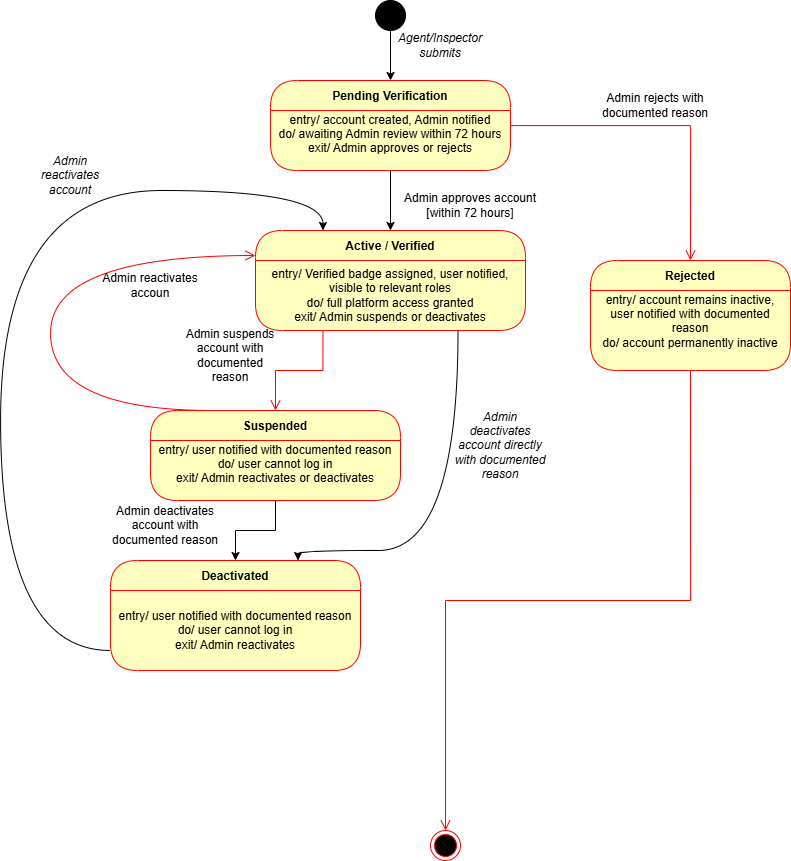

The diagram above was exported from draw.io. Its source (the exported page's mxGraphModel, read from the mxfile embedded in the PNG):
<mxGraphModel dx="1873" dy="1020" grid="1" gridSize="10" guides="1" tooltips="1" connect="1" arrows="1" fold="1" page="1" pageScale="1" pageWidth="850" pageHeight="1100" math="0" shadow="0">
  <root>
    <mxCell id="0" />
    <mxCell id="1" parent="0" />
    <mxCell id="LeFJulOqikKwz7ATGqeM-5" edge="1" parent="1" source="LeFJulOqikKwz7ATGqeM-1" style="edgeStyle=orthogonalEdgeStyle;rounded=0;orthogonalLoop=1;jettySize=auto;html=1;exitX=0.5;exitY=1;exitDx=0;exitDy=0;entryX=0.5;entryY=0;entryDx=0;entryDy=0;" target="LeFJulOqikKwz7ATGqeM-2">
      <mxGeometry relative="1" as="geometry" />
    </mxCell>
    <mxCell id="LeFJulOqikKwz7ATGqeM-1" parent="1" style="ellipse;whiteSpace=wrap;html=1;fillColor=#000000;" value="" vertex="1">
      <mxGeometry height="30" width="30" x="395" y="20" as="geometry" />
    </mxCell>
    <mxCell id="LeFJulOqikKwz7ATGqeM-2" parent="1" style="swimlane;fontStyle=1;align=center;verticalAlign=middle;childLayout=stackLayout;horizontal=1;startSize=30;horizontalStack=0;resizeParent=0;resizeLast=1;container=0;fontColor=#000000;collapsible=0;rounded=1;arcSize=30;strokeColor=#ff0000;fillColor=#ffffc0;swimlaneFillColor=#ffffc0;dropTarget=0;" value="Pending Verification" vertex="1">
      <mxGeometry height="90" width="240" x="290" y="100" as="geometry" />
    </mxCell>
    <mxCell id="LeFJulOqikKwz7ATGqeM-3" parent="LeFJulOqikKwz7ATGqeM-2" style="text;html=1;strokeColor=none;fillColor=none;align=center;verticalAlign=middle;spacingLeft=4;spacingRight=4;whiteSpace=wrap;overflow=hidden;rotatable=0;fontColor=#000000;" value="entry/ account created, Admin notified&lt;div&gt;do/ awaiting Admin review within 72 hours&lt;/div&gt;&lt;div&gt;exit/ Admin approves or rejects&lt;/div&gt;&lt;div&gt;&lt;br&gt;&lt;div&gt;&lt;br&gt;&lt;/div&gt;&lt;/div&gt;" vertex="1">
      <mxGeometry height="60" width="240" y="30" as="geometry" />
    </mxCell>
    <mxCell id="LeFJulOqikKwz7ATGqeM-4" edge="1" parent="1" source="LeFJulOqikKwz7ATGqeM-2" style="edgeStyle=orthogonalEdgeStyle;html=1;verticalAlign=bottom;endArrow=open;endSize=8;strokeColor=#ff0000;rounded=0;entryX=0.5;entryY=0;entryDx=0;entryDy=0;" target="LeFJulOqikKwz7ATGqeM-6" value="">
      <mxGeometry relative="1" as="geometry">
        <mxPoint x="580" y="300" as="targetPoint" />
      </mxGeometry>
    </mxCell>
    <mxCell id="LeFJulOqikKwz7ATGqeM-6" parent="1" style="swimlane;fontStyle=1;align=center;verticalAlign=middle;childLayout=stackLayout;horizontal=1;startSize=30;horizontalStack=0;resizeParent=0;resizeLast=1;container=0;fontColor=#000000;collapsible=0;rounded=1;arcSize=30;strokeColor=#ff0000;fillColor=#ffffc0;swimlaneFillColor=#ffffc0;dropTarget=0;" value="Rejected" vertex="1">
      <mxGeometry height="110" width="200" x="610" y="280" as="geometry" />
    </mxCell>
    <mxCell id="LeFJulOqikKwz7ATGqeM-7" parent="LeFJulOqikKwz7ATGqeM-6" style="text;html=1;strokeColor=none;fillColor=none;align=center;verticalAlign=middle;spacingLeft=4;spacingRight=4;whiteSpace=wrap;overflow=hidden;rotatable=0;fontColor=#000000;" value="entry/ account remains inactive, user notified with documented reason&lt;div&gt;do/ account permanently inactive&lt;/div&gt;&lt;div&gt;&lt;br&gt;&lt;div&gt;&lt;br&gt;&lt;/div&gt;&lt;/div&gt;" vertex="1">
      <mxGeometry height="80" width="200" y="30" as="geometry" />
    </mxCell>
    <mxCell id="LeFJulOqikKwz7ATGqeM-8" edge="1" parent="1" source="LeFJulOqikKwz7ATGqeM-7" style="edgeStyle=orthogonalEdgeStyle;html=1;verticalAlign=bottom;endArrow=open;endSize=8;strokeColor=#ff0000;rounded=0;entryX=0.5;entryY=0;entryDx=0;entryDy=0;exitX=0.5;exitY=1;exitDx=0;exitDy=0;" target="LeFJulOqikKwz7ATGqeM-9" value="">
      <mxGeometry relative="1" as="geometry">
        <mxPoint x="640" y="450" as="targetPoint" />
      </mxGeometry>
    </mxCell>
    <mxCell id="LeFJulOqikKwz7ATGqeM-9" parent="1" style="ellipse;html=1;shape=endState;fillColor=#000000;strokeColor=#ff0000;" value="" vertex="1">
      <mxGeometry height="30" width="30" x="450" y="850" as="geometry" />
    </mxCell>
    <mxCell id="LeFJulOqikKwz7ATGqeM-10" parent="1" style="swimlane;fontStyle=1;align=center;verticalAlign=middle;childLayout=stackLayout;horizontal=1;startSize=30;horizontalStack=0;resizeParent=0;resizeLast=1;container=0;fontColor=#000000;collapsible=0;rounded=1;arcSize=30;strokeColor=#ff0000;fillColor=#ffffc0;swimlaneFillColor=#ffffc0;dropTarget=0;" value="Active / Verified" vertex="1">
      <mxGeometry height="100" width="270" x="275" y="250" as="geometry" />
    </mxCell>
    <mxCell id="LeFJulOqikKwz7ATGqeM-11" parent="LeFJulOqikKwz7ATGqeM-10" style="text;html=1;strokeColor=none;fillColor=none;align=center;verticalAlign=middle;spacingLeft=4;spacingRight=4;whiteSpace=wrap;overflow=hidden;rotatable=0;fontColor=#000000;" value="entry/ Verified badge assigned, user notified, visible to relevant roles&lt;div&gt;do/ full platform access granted&lt;/div&gt;&lt;div&gt;exit/ Admin suspends or deactivates&lt;/div&gt;" vertex="1">
      <mxGeometry height="70" width="270" y="30" as="geometry" />
    </mxCell>
    <mxCell id="LeFJulOqikKwz7ATGqeM-12" edge="1" parent="1" source="LeFJulOqikKwz7ATGqeM-11" style="edgeStyle=orthogonalEdgeStyle;html=1;verticalAlign=bottom;endArrow=open;endSize=8;strokeColor=#ff0000;rounded=0;exitX=0.25;exitY=1;exitDx=0;exitDy=0;" target="LeFJulOqikKwz7ATGqeM-14" value="">
      <mxGeometry relative="1" as="geometry">
        <mxPoint x="340" y="550" as="targetPoint" />
      </mxGeometry>
    </mxCell>
    <mxCell id="LeFJulOqikKwz7ATGqeM-13" edge="1" parent="1" source="LeFJulOqikKwz7ATGqeM-3" style="edgeStyle=orthogonalEdgeStyle;rounded=0;orthogonalLoop=1;jettySize=auto;html=1;exitX=0.5;exitY=1;exitDx=0;exitDy=0;entryX=0.5;entryY=0;entryDx=0;entryDy=0;" target="LeFJulOqikKwz7ATGqeM-10">
      <mxGeometry relative="1" as="geometry" />
    </mxCell>
    <mxCell id="LeFJulOqikKwz7ATGqeM-14" parent="1" style="swimlane;fontStyle=1;align=center;verticalAlign=middle;childLayout=stackLayout;horizontal=1;startSize=30;horizontalStack=0;resizeParent=0;resizeLast=1;container=0;fontColor=#000000;collapsible=0;rounded=1;arcSize=30;strokeColor=#ff0000;fillColor=#ffffc0;swimlaneFillColor=#ffffc0;dropTarget=0;" value="Suspended" vertex="1">
      <mxGeometry height="90" width="250" x="170" y="430" as="geometry" />
    </mxCell>
    <mxCell id="LeFJulOqikKwz7ATGqeM-15" parent="LeFJulOqikKwz7ATGqeM-14" style="text;html=1;strokeColor=none;fillColor=none;align=center;verticalAlign=middle;spacingLeft=4;spacingRight=4;whiteSpace=wrap;overflow=hidden;rotatable=0;fontColor=#000000;" value="entry/ user notified with documented reason&lt;div&gt;do/ user cannot log in&lt;/div&gt;&lt;div&gt;exit/ Admin reactivates or deactivates&lt;/div&gt;&lt;div&gt;&lt;br&gt;&lt;/div&gt;" vertex="1">
      <mxGeometry height="60" width="250" y="30" as="geometry" />
    </mxCell>
    <mxCell id="LeFJulOqikKwz7ATGqeM-16" edge="1" parent="1" source="LeFJulOqikKwz7ATGqeM-14" style="edgeStyle=orthogonalEdgeStyle;html=1;verticalAlign=bottom;endArrow=open;endSize=8;strokeColor=#ff0000;rounded=0;entryX=0;entryY=0.25;entryDx=0;entryDy=0;curved=1;exitX=0.25;exitY=0;exitDx=0;exitDy=0;" target="LeFJulOqikKwz7ATGqeM-10" value="">
      <mxGeometry relative="1" as="geometry">
        <Array as="points">
          <mxPoint x="70" y="430" />
          <mxPoint x="70" y="275" />
        </Array>
        <mxPoint x="180" y="670" as="targetPoint" />
      </mxGeometry>
    </mxCell>
    <mxCell id="LeFJulOqikKwz7ATGqeM-17" parent="1" style="swimlane;fontStyle=1;align=center;verticalAlign=middle;childLayout=stackLayout;horizontal=1;startSize=30;horizontalStack=0;resizeParent=0;resizeLast=1;container=0;fontColor=#000000;collapsible=0;rounded=1;arcSize=30;strokeColor=#ff0000;fillColor=#ffffc0;swimlaneFillColor=#ffffc0;dropTarget=0;" value="Deactivated" vertex="1">
      <mxGeometry height="110" width="250" x="130" y="580" as="geometry" />
    </mxCell>
    <mxCell id="LeFJulOqikKwz7ATGqeM-18" parent="LeFJulOqikKwz7ATGqeM-17" style="text;html=1;strokeColor=none;fillColor=none;align=center;verticalAlign=middle;spacingLeft=4;spacingRight=4;whiteSpace=wrap;overflow=hidden;rotatable=0;fontColor=#000000;" value="entry/ user notified with documented reason&lt;div&gt;do/ user cannot log in&lt;/div&gt;&lt;div&gt;exit/ Admin reactivates&lt;/div&gt;" vertex="1">
      <mxGeometry height="80" width="250" y="30" as="geometry" />
    </mxCell>
    <mxCell id="LeFJulOqikKwz7ATGqeM-21" edge="1" parent="1" source="LeFJulOqikKwz7ATGqeM-15" style="edgeStyle=orthogonalEdgeStyle;rounded=0;orthogonalLoop=1;jettySize=auto;html=1;exitX=0.5;exitY=1;exitDx=0;exitDy=0;entryX=0.5;entryY=0;entryDx=0;entryDy=0;" target="LeFJulOqikKwz7ATGqeM-17">
      <mxGeometry relative="1" as="geometry" />
    </mxCell>
    <mxCell id="LeFJulOqikKwz7ATGqeM-23" edge="1" parent="1" source="LeFJulOqikKwz7ATGqeM-18" style="edgeStyle=orthogonalEdgeStyle;rounded=0;orthogonalLoop=1;jettySize=auto;html=1;exitX=0;exitY=0.75;exitDx=0;exitDy=0;entryX=0.25;entryY=0;entryDx=0;entryDy=0;curved=1;" target="LeFJulOqikKwz7ATGqeM-10">
      <mxGeometry relative="1" as="geometry">
        <Array as="points">
          <mxPoint x="20" y="670" />
          <mxPoint x="20" y="210" />
          <mxPoint x="343" y="210" />
        </Array>
      </mxGeometry>
    </mxCell>
    <mxCell id="LeFJulOqikKwz7ATGqeM-24" edge="1" parent="1" source="LeFJulOqikKwz7ATGqeM-11" style="edgeStyle=orthogonalEdgeStyle;rounded=0;orthogonalLoop=1;jettySize=auto;html=1;exitX=0.75;exitY=1;exitDx=0;exitDy=0;entryX=0.75;entryY=0;entryDx=0;entryDy=0;curved=1;" target="LeFJulOqikKwz7ATGqeM-17">
      <mxGeometry relative="1" as="geometry">
        <Array as="points">
          <mxPoint x="478" y="570" />
          <mxPoint x="318" y="570" />
        </Array>
      </mxGeometry>
    </mxCell>
    <mxCell id="LeFJulOqikKwz7ATGqeM-26" parent="1" style="text;html=1;whiteSpace=wrap;strokeColor=none;fillColor=none;align=center;verticalAlign=middle;rounded=0;" value="&lt;em&gt;Agent/Inspector submits&lt;/em&gt;" vertex="1">
      <mxGeometry height="30" width="130" x="395" y="50" as="geometry" />
    </mxCell>
    <mxCell id="LeFJulOqikKwz7ATGqeM-27" parent="1" style="text;html=1;whiteSpace=wrap;strokeColor=none;fillColor=none;align=center;verticalAlign=middle;rounded=0;" value="Admin rejects with documented reason" vertex="1">
      <mxGeometry height="30" width="110" x="620" y="110" as="geometry" />
    </mxCell>
    <mxCell id="LeFJulOqikKwz7ATGqeM-28" parent="1" style="text;html=1;whiteSpace=wrap;strokeColor=none;fillColor=none;align=center;verticalAlign=middle;rounded=0;" value="Admin approves account [within 72 hours]" vertex="1">
      <mxGeometry height="30" width="140" x="420" y="210" as="geometry" />
    </mxCell>
    <mxCell id="LeFJulOqikKwz7ATGqeM-29" parent="1" style="text;html=1;whiteSpace=wrap;strokeColor=none;fillColor=none;align=center;verticalAlign=middle;rounded=0;" value="Admin suspends account with documented reason" vertex="1">
      <mxGeometry height="30" width="100" x="200" y="360" as="geometry" />
    </mxCell>
    <mxCell id="LeFJulOqikKwz7ATGqeM-30" parent="1" style="text;html=1;whiteSpace=wrap;strokeColor=none;fillColor=none;align=center;verticalAlign=middle;rounded=0;" value="Admin reactivates accoun" vertex="1">
      <mxGeometry height="30" width="120" x="110" y="290" as="geometry" />
    </mxCell>
    <mxCell id="LeFJulOqikKwz7ATGqeM-31" parent="1" style="text;html=1;whiteSpace=wrap;strokeColor=none;fillColor=none;align=center;verticalAlign=middle;rounded=0;" value="Admin deactivates account with documented reason" vertex="1">
      <mxGeometry height="30" width="130" x="120" y="530" as="geometry" />
    </mxCell>
    <mxCell id="LeFJulOqikKwz7ATGqeM-32" parent="1" style="text;html=1;whiteSpace=wrap;strokeColor=none;fillColor=none;align=center;verticalAlign=middle;rounded=0;" value="&lt;em&gt;Admin reactivates account&lt;/em&gt;" vertex="1">
      <mxGeometry height="30" width="60" x="60" y="180" as="geometry" />
    </mxCell>
    <mxCell id="LeFJulOqikKwz7ATGqeM-33" parent="1" style="text;html=1;whiteSpace=wrap;strokeColor=none;fillColor=none;align=center;verticalAlign=middle;rounded=0;" value="&lt;em&gt;Admin deactivates account directly with documented reason&lt;/em&gt;" vertex="1">
      <mxGeometry height="30" width="100" x="470" y="450" as="geometry" />
    </mxCell>
  </root>
</mxGraphModel>